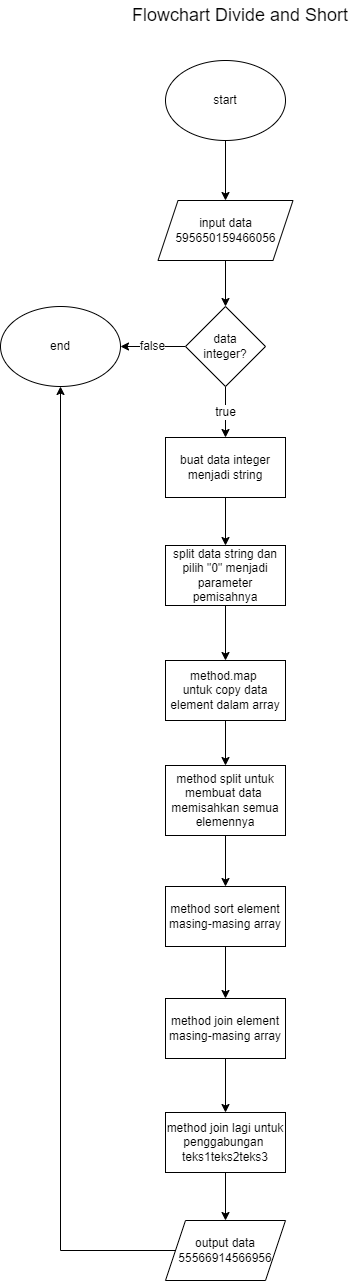

The diagram above was exported from draw.io. Its source (the exported page's mxGraphModel, read from the mxfile embedded in the PNG):
<mxGraphModel dx="868" dy="425" grid="1" gridSize="10" guides="1" tooltips="1" connect="1" arrows="1" fold="1" page="1" pageScale="1" pageWidth="850" pageHeight="1100" math="0" shadow="0">
  <root>
    <mxCell id="0" />
    <mxCell id="1" parent="0" />
    <mxCell id="ew0VlNQa-NbXPn8PwSqk-1" value="" style="edgeStyle=orthogonalEdgeStyle;rounded=0;orthogonalLoop=1;jettySize=auto;html=1;fontSize=12;" parent="1" source="ew0VlNQa-NbXPn8PwSqk-2" target="ew0VlNQa-NbXPn8PwSqk-6" edge="1">
      <mxGeometry relative="1" as="geometry" />
    </mxCell>
    <mxCell id="ew0VlNQa-NbXPn8PwSqk-2" value="start" style="ellipse;whiteSpace=wrap;html=1;" parent="1" vertex="1">
      <mxGeometry x="445" y="130" width="120" height="80" as="geometry" />
    </mxCell>
    <mxCell id="ew0VlNQa-NbXPn8PwSqk-3" value="&lt;span style=&quot;font-size: 18px&quot;&gt;Flowchart Divide and Short&lt;/span&gt;" style="text;html=1;strokeColor=none;fillColor=none;align=center;verticalAlign=middle;whiteSpace=wrap;rounded=0;" parent="1" vertex="1">
      <mxGeometry x="400" y="70" width="240" height="30" as="geometry" />
    </mxCell>
    <mxCell id="ew0VlNQa-NbXPn8PwSqk-4" value="end" style="ellipse;whiteSpace=wrap;html=1;" parent="1" vertex="1">
      <mxGeometry x="280" y="376" width="120" height="80" as="geometry" />
    </mxCell>
    <mxCell id="ew0VlNQa-NbXPn8PwSqk-5" value="" style="edgeStyle=orthogonalEdgeStyle;rounded=0;orthogonalLoop=1;jettySize=auto;html=1;fontSize=12;" parent="1" source="ew0VlNQa-NbXPn8PwSqk-6" target="ew0VlNQa-NbXPn8PwSqk-9" edge="1">
      <mxGeometry relative="1" as="geometry" />
    </mxCell>
    <mxCell id="ew0VlNQa-NbXPn8PwSqk-6" value="input data&lt;br&gt;595650159466056" style="shape=parallelogram;perimeter=parallelogramPerimeter;whiteSpace=wrap;html=1;fixedSize=1;fontSize=12;" parent="1" vertex="1">
      <mxGeometry x="437.5" y="270" width="135" height="60" as="geometry" />
    </mxCell>
    <mxCell id="ew0VlNQa-NbXPn8PwSqk-7" value="false" style="edgeStyle=orthogonalEdgeStyle;rounded=0;orthogonalLoop=1;jettySize=auto;html=1;fontSize=12;" parent="1" source="ew0VlNQa-NbXPn8PwSqk-9" target="ew0VlNQa-NbXPn8PwSqk-4" edge="1">
      <mxGeometry relative="1" as="geometry" />
    </mxCell>
    <mxCell id="ew0VlNQa-NbXPn8PwSqk-8" value="true" style="edgeStyle=orthogonalEdgeStyle;rounded=0;orthogonalLoop=1;jettySize=auto;html=1;fontSize=12;" parent="1" source="ew0VlNQa-NbXPn8PwSqk-9" target="ew0VlNQa-NbXPn8PwSqk-11" edge="1">
      <mxGeometry relative="1" as="geometry" />
    </mxCell>
    <mxCell id="ew0VlNQa-NbXPn8PwSqk-9" value="data&lt;br&gt;integer?" style="rhombus;whiteSpace=wrap;html=1;fontSize=12;" parent="1" vertex="1">
      <mxGeometry x="465" y="376" width="80" height="80" as="geometry" />
    </mxCell>
    <mxCell id="KeTveQNFAdbxz0Uv65TN-2" value="" style="edgeStyle=orthogonalEdgeStyle;rounded=0;orthogonalLoop=1;jettySize=auto;html=1;" parent="1" source="ew0VlNQa-NbXPn8PwSqk-11" target="KeTveQNFAdbxz0Uv65TN-1" edge="1">
      <mxGeometry relative="1" as="geometry" />
    </mxCell>
    <mxCell id="ew0VlNQa-NbXPn8PwSqk-11" value="buat data integer&lt;br&gt;menjadi string" style="rounded=0;whiteSpace=wrap;html=1;fontSize=12;" parent="1" vertex="1">
      <mxGeometry x="445" y="507" width="120" height="60" as="geometry" />
    </mxCell>
    <mxCell id="wLmk3DEudwtasVkn67Mr-6" value="" style="edgeStyle=orthogonalEdgeStyle;rounded=0;orthogonalLoop=1;jettySize=auto;html=1;" parent="1" source="ew0VlNQa-NbXPn8PwSqk-15" target="ew0VlNQa-NbXPn8PwSqk-17" edge="1">
      <mxGeometry relative="1" as="geometry" />
    </mxCell>
    <mxCell id="ew0VlNQa-NbXPn8PwSqk-15" value="method join element&lt;br&gt;masing-masing array" style="rounded=0;whiteSpace=wrap;html=1;fontSize=12;" parent="1" vertex="1">
      <mxGeometry x="445" y="1068" width="120" height="60" as="geometry" />
    </mxCell>
    <mxCell id="wLmk3DEudwtasVkn67Mr-8" value="" style="edgeStyle=orthogonalEdgeStyle;rounded=0;orthogonalLoop=1;jettySize=auto;html=1;" parent="1" source="ew0VlNQa-NbXPn8PwSqk-17" target="wLmk3DEudwtasVkn67Mr-7" edge="1">
      <mxGeometry relative="1" as="geometry" />
    </mxCell>
    <mxCell id="ew0VlNQa-NbXPn8PwSqk-17" value="method join lagi untuk penggabungan &lt;br&gt;teks1teks2teks3" style="rounded=0;whiteSpace=wrap;html=1;fontSize=12;" parent="1" vertex="1">
      <mxGeometry x="445" y="1182" width="120" height="60" as="geometry" />
    </mxCell>
    <mxCell id="wLmk3DEudwtasVkn67Mr-1" value="" style="edgeStyle=orthogonalEdgeStyle;rounded=0;orthogonalLoop=1;jettySize=auto;html=1;" parent="1" source="KeTveQNFAdbxz0Uv65TN-1" target="KeTveQNFAdbxz0Uv65TN-5" edge="1">
      <mxGeometry relative="1" as="geometry" />
    </mxCell>
    <mxCell id="KeTveQNFAdbxz0Uv65TN-1" value="split data string dan pilih &quot;0&quot; menjadi parameter&lt;br&gt;pemisahnya" style="rounded=0;whiteSpace=wrap;html=1;fontSize=12;" parent="1" vertex="1">
      <mxGeometry x="445" y="615" width="120" height="60" as="geometry" />
    </mxCell>
    <mxCell id="wLmk3DEudwtasVkn67Mr-2" value="" style="edgeStyle=orthogonalEdgeStyle;rounded=0;orthogonalLoop=1;jettySize=auto;html=1;" parent="1" source="KeTveQNFAdbxz0Uv65TN-5" target="KeTveQNFAdbxz0Uv65TN-10" edge="1">
      <mxGeometry relative="1" as="geometry" />
    </mxCell>
    <mxCell id="KeTveQNFAdbxz0Uv65TN-5" value="method.map&amp;nbsp;&lt;br&gt;untuk copy data&lt;br&gt;element dalam array" style="rounded=0;whiteSpace=wrap;html=1;fontSize=12;" parent="1" vertex="1">
      <mxGeometry x="445" y="730" width="120" height="60" as="geometry" />
    </mxCell>
    <mxCell id="wLmk3DEudwtasVkn67Mr-5" value="" style="edgeStyle=orthogonalEdgeStyle;rounded=0;orthogonalLoop=1;jettySize=auto;html=1;" parent="1" source="KeTveQNFAdbxz0Uv65TN-9" target="ew0VlNQa-NbXPn8PwSqk-15" edge="1">
      <mxGeometry relative="1" as="geometry" />
    </mxCell>
    <mxCell id="KeTveQNFAdbxz0Uv65TN-9" value="method sort element masing-masing array" style="rounded=0;whiteSpace=wrap;html=1;fontSize=12;" parent="1" vertex="1">
      <mxGeometry x="445" y="956" width="120" height="60" as="geometry" />
    </mxCell>
    <mxCell id="wLmk3DEudwtasVkn67Mr-3" value="" style="edgeStyle=orthogonalEdgeStyle;rounded=0;orthogonalLoop=1;jettySize=auto;html=1;" parent="1" source="KeTveQNFAdbxz0Uv65TN-10" target="KeTveQNFAdbxz0Uv65TN-9" edge="1">
      <mxGeometry relative="1" as="geometry" />
    </mxCell>
    <mxCell id="KeTveQNFAdbxz0Uv65TN-10" value="method split untuk membuat data&amp;nbsp;&lt;br&gt;memisahkan semua elemennya" style="rounded=0;whiteSpace=wrap;html=1;fontSize=12;" parent="1" vertex="1">
      <mxGeometry x="445" y="835" width="120" height="70" as="geometry" />
    </mxCell>
    <mxCell id="wLmk3DEudwtasVkn67Mr-9" style="edgeStyle=orthogonalEdgeStyle;rounded=0;orthogonalLoop=1;jettySize=auto;html=1;" parent="1" source="wLmk3DEudwtasVkn67Mr-7" target="ew0VlNQa-NbXPn8PwSqk-4" edge="1">
      <mxGeometry relative="1" as="geometry" />
    </mxCell>
    <mxCell id="wLmk3DEudwtasVkn67Mr-7" value="output data&lt;br&gt;55566914566956" style="shape=parallelogram;perimeter=parallelogramPerimeter;whiteSpace=wrap;html=1;fixedSize=1;" parent="1" vertex="1">
      <mxGeometry x="445" y="1290" width="120" height="60" as="geometry" />
    </mxCell>
  </root>
</mxGraphModel>